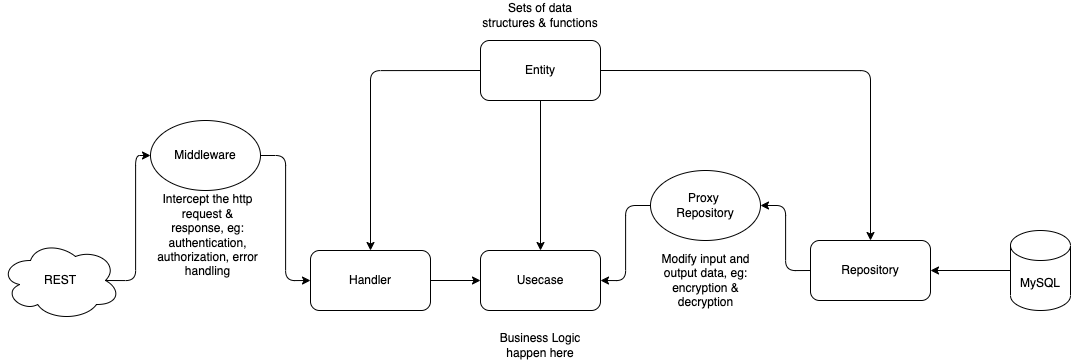

The diagram above was exported from draw.io. Its source (the exported page's mxGraphModel, read from the mxfile embedded in the PNG):
<mxGraphModel dx="1994" dy="1511" grid="1" gridSize="10" guides="1" tooltips="1" connect="1" arrows="1" fold="1" page="1" pageScale="1" pageWidth="850" pageHeight="1100" math="0" shadow="0">
  <root>
    <mxCell id="0" />
    <mxCell id="1" parent="0" />
    <mxCell id="33" style="edgeStyle=orthogonalEdgeStyle;html=1;exitX=1;exitY=0.5;exitDx=0;exitDy=0;" parent="1" source="2" target="3" edge="1">
      <mxGeometry relative="1" as="geometry" />
    </mxCell>
    <mxCell id="2" value="Handler" style="rounded=1;whiteSpace=wrap;html=1;" parent="1" vertex="1">
      <mxGeometry x="220" y="270" width="120" height="60" as="geometry" />
    </mxCell>
    <mxCell id="3" value="Usecase" style="rounded=1;whiteSpace=wrap;html=1;" parent="1" vertex="1">
      <mxGeometry x="390" y="270" width="120" height="60" as="geometry" />
    </mxCell>
    <mxCell id="22" style="edgeStyle=orthogonalEdgeStyle;html=1;exitX=0;exitY=0.5;exitDx=0;exitDy=0;entryX=1;entryY=0.5;entryDx=0;entryDy=0;" parent="1" source="4" target="17" edge="1">
      <mxGeometry relative="1" as="geometry" />
    </mxCell>
    <mxCell id="4" value="Repository" style="rounded=1;whiteSpace=wrap;html=1;" parent="1" vertex="1">
      <mxGeometry x="720" y="260" width="120" height="60" as="geometry" />
    </mxCell>
    <mxCell id="25" style="edgeStyle=orthogonalEdgeStyle;html=1;exitX=1;exitY=0.5;exitDx=0;exitDy=0;entryX=0.5;entryY=0;entryDx=0;entryDy=0;" parent="1" source="6" target="4" edge="1">
      <mxGeometry relative="1" as="geometry" />
    </mxCell>
    <mxCell id="26" style="edgeStyle=orthogonalEdgeStyle;html=1;exitX=0.5;exitY=1;exitDx=0;exitDy=0;" parent="1" source="6" target="3" edge="1">
      <mxGeometry relative="1" as="geometry" />
    </mxCell>
    <mxCell id="36" style="edgeStyle=orthogonalEdgeStyle;html=1;exitX=0;exitY=0.5;exitDx=0;exitDy=0;entryX=0.5;entryY=0;entryDx=0;entryDy=0;" parent="1" source="6" target="2" edge="1">
      <mxGeometry relative="1" as="geometry" />
    </mxCell>
    <mxCell id="6" value="Entity" style="rounded=1;whiteSpace=wrap;html=1;" parent="1" vertex="1">
      <mxGeometry x="390" y="60" width="120" height="60" as="geometry" />
    </mxCell>
    <mxCell id="34" style="edgeStyle=orthogonalEdgeStyle;html=1;exitX=0.875;exitY=0.5;exitDx=0;exitDy=0;exitPerimeter=0;entryX=0;entryY=0.5;entryDx=0;entryDy=0;" parent="1" source="7" target="16" edge="1">
      <mxGeometry relative="1" as="geometry" />
    </mxCell>
    <mxCell id="7" value="REST" style="ellipse;shape=cloud;whiteSpace=wrap;html=1;" parent="1" vertex="1">
      <mxGeometry x="-90" y="260" width="120" height="80" as="geometry" />
    </mxCell>
    <mxCell id="14" style="edgeStyle=none;html=1;exitX=0;exitY=0.5;exitDx=0;exitDy=0;exitPerimeter=0;entryX=1;entryY=0.5;entryDx=0;entryDy=0;" parent="1" source="9" target="4" edge="1">
      <mxGeometry relative="1" as="geometry" />
    </mxCell>
    <mxCell id="9" value="MySQL" style="shape=cylinder3;whiteSpace=wrap;html=1;boundedLbl=1;backgroundOutline=1;size=15;" parent="1" vertex="1">
      <mxGeometry x="920" y="250" width="60" height="80" as="geometry" />
    </mxCell>
    <mxCell id="10" value="Business Logic happen here" style="text;html=1;strokeColor=none;fillColor=none;align=center;verticalAlign=middle;whiteSpace=wrap;rounded=0;" parent="1" vertex="1">
      <mxGeometry x="400" y="350" width="100" height="30" as="geometry" />
    </mxCell>
    <mxCell id="23" style="edgeStyle=orthogonalEdgeStyle;html=1;exitX=0;exitY=0.5;exitDx=0;exitDy=0;entryX=1;entryY=0.5;entryDx=0;entryDy=0;" parent="1" source="17" target="3" edge="1">
      <mxGeometry relative="1" as="geometry" />
    </mxCell>
    <mxCell id="17" value="&lt;span&gt;Proxy &lt;br&gt;Repository&lt;/span&gt;" style="ellipse;whiteSpace=wrap;html=1;" parent="1" vertex="1">
      <mxGeometry x="560" y="190" width="110" height="70" as="geometry" />
    </mxCell>
    <mxCell id="27" value="Modify input and output data, eg: encryption &amp;amp; decryption" style="text;html=1;strokeColor=none;fillColor=none;align=center;verticalAlign=middle;whiteSpace=wrap;rounded=0;" parent="1" vertex="1">
      <mxGeometry x="562.5" y="270" width="105" height="60" as="geometry" />
    </mxCell>
    <mxCell id="31" value="Sets of data structures &amp;amp; functions" style="text;html=1;strokeColor=none;fillColor=none;align=center;verticalAlign=middle;whiteSpace=wrap;rounded=0;" parent="1" vertex="1">
      <mxGeometry x="390" y="20" width="120" height="30" as="geometry" />
    </mxCell>
    <mxCell id="32" value="" style="group" parent="1" vertex="1" connectable="0">
      <mxGeometry x="60" y="140" width="110" height="150" as="geometry" />
    </mxCell>
    <mxCell id="16" value="Middleware" style="ellipse;whiteSpace=wrap;html=1;" parent="32" vertex="1">
      <mxGeometry width="110" height="70" as="geometry" />
    </mxCell>
    <mxCell id="29" value="Intercept the http request &amp;amp; response, eg: authentication, authorization, error handling" style="text;html=1;strokeColor=none;fillColor=none;align=center;verticalAlign=middle;whiteSpace=wrap;rounded=0;" parent="32" vertex="1">
      <mxGeometry x="5" y="80" width="105" height="70" as="geometry" />
    </mxCell>
    <mxCell id="35" style="edgeStyle=orthogonalEdgeStyle;html=1;exitX=1;exitY=0.5;exitDx=0;exitDy=0;entryX=0;entryY=0.5;entryDx=0;entryDy=0;" parent="1" source="16" target="2" edge="1">
      <mxGeometry relative="1" as="geometry" />
    </mxCell>
  </root>
</mxGraphModel>